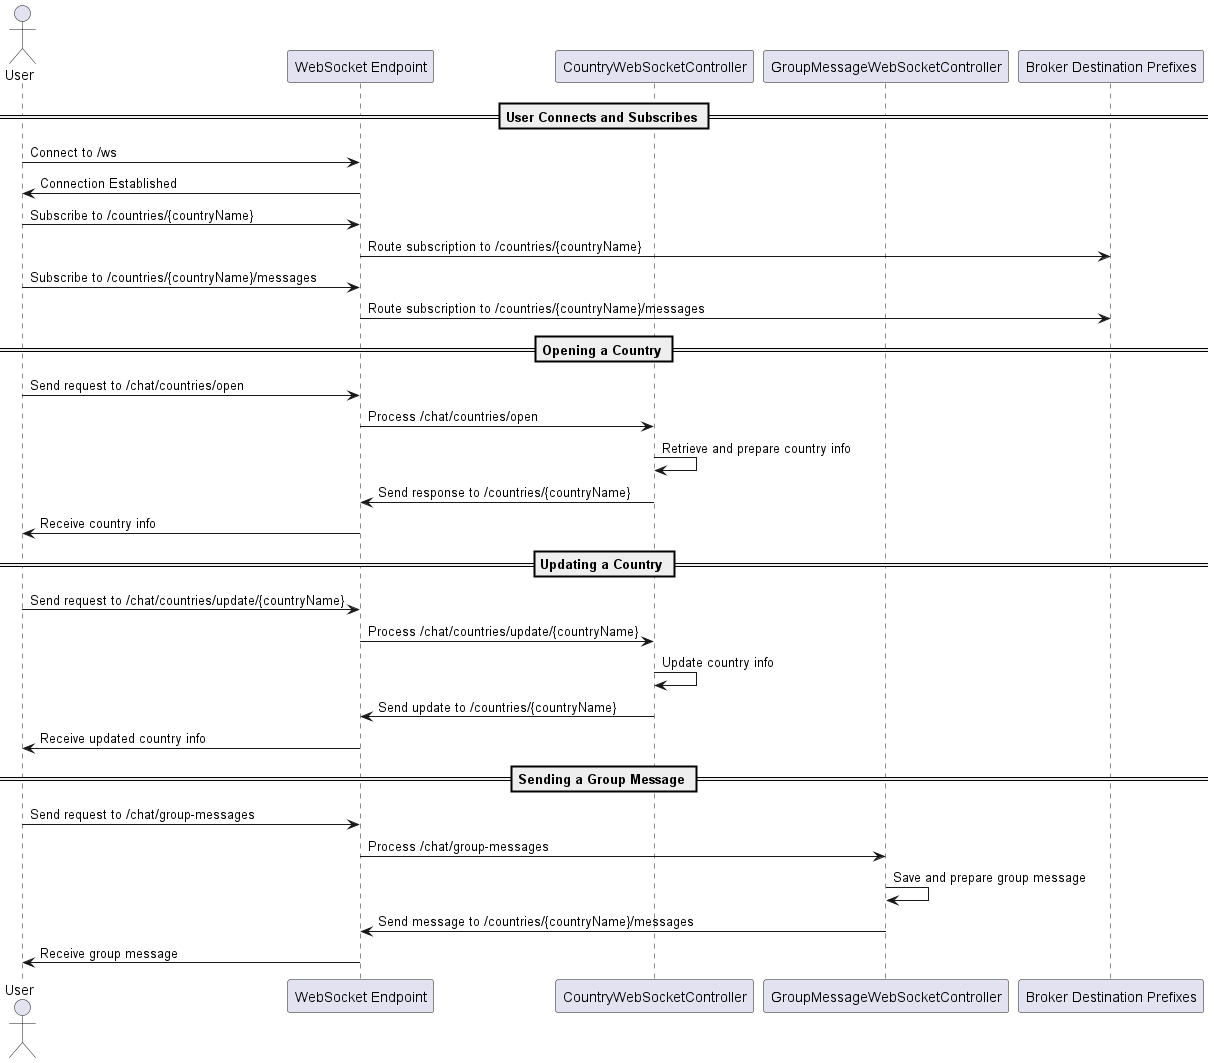

The diagram above was rendered by PlantUML. Its source (embedded in the PNG):
@startuml
actor User
participant "WebSocket Endpoint" as WS
participant "CountryWebSocketController" as CWC
participant "GroupMessageWebSocketController" as GMWC
participant "Broker Destination Prefixes" as BDP

== User Connects and Subscribes ==
User -> WS: Connect to /ws
WS -> User: Connection Established

User -> WS: Subscribe to /countries/{countryName}
WS -> BDP: Route subscription to /countries/{countryName}

User -> WS: Subscribe to /countries/{countryName}/messages
WS -> BDP: Route subscription to /countries/{countryName}/messages

== Opening a Country ==
User -> WS: Send request to /chat/countries/open
WS -> CWC: Process /chat/countries/open
CWC -> CWC: Retrieve and prepare country info
CWC -> WS: Send response to /countries/{countryName}
WS -> User: Receive country info

== Updating a Country ==
User -> WS: Send request to /chat/countries/update/{countryName}
WS -> CWC: Process /chat/countries/update/{countryName}
CWC -> CWC: Update country info
CWC -> WS: Send update to /countries/{countryName}
WS -> User: Receive updated country info

== Sending a Group Message ==
User -> WS: Send request to /chat/group-messages
WS -> GMWC: Process /chat/group-messages
GMWC -> GMWC: Save and prepare group message
GMWC -> WS: Send message to /countries/{countryName}/messages
WS -> User: Receive group message

@enduml